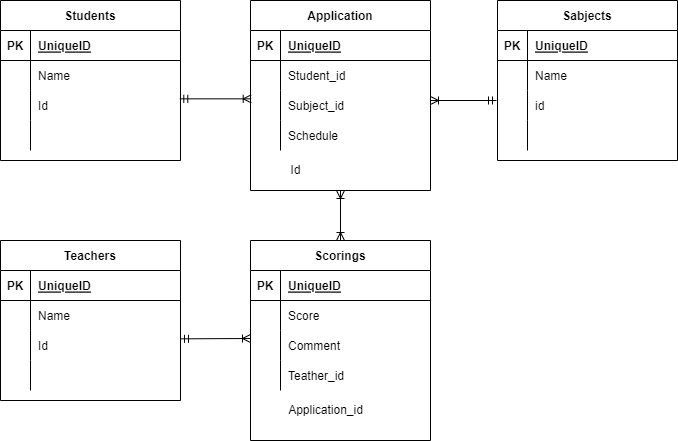

The diagram above was exported from draw.io. Its source (the exported page's mxGraphModel, read from the mxfile embedded in the PNG):
<mxGraphModel dx="162" dy="431" grid="1" gridSize="10" guides="1" tooltips="1" connect="1" arrows="1" fold="1" page="1" pageScale="1" pageWidth="827" pageHeight="1169" math="0" shadow="0">
  <root>
    <mxCell id="0" />
    <mxCell id="1" parent="0" />
    <mxCell id="2" value="Students" style="shape=table;startSize=30;container=1;collapsible=1;childLayout=tableLayout;fixedRows=1;rowLines=0;fontStyle=1;align=center;resizeLast=1;" parent="1" vertex="1">
      <mxGeometry x="150" y="100" width="180" height="160" as="geometry" />
    </mxCell>
    <mxCell id="3" value="" style="shape=partialRectangle;collapsible=0;dropTarget=0;pointerEvents=0;fillColor=none;top=0;left=0;bottom=1;right=0;points=[[0,0.5],[1,0.5]];portConstraint=eastwest;" parent="2" vertex="1">
      <mxGeometry y="30" width="180" height="30" as="geometry" />
    </mxCell>
    <mxCell id="4" value="PK" style="shape=partialRectangle;connectable=0;fillColor=none;top=0;left=0;bottom=0;right=0;fontStyle=1;overflow=hidden;" parent="3" vertex="1">
      <mxGeometry width="30" height="30" as="geometry">
        <mxRectangle width="30" height="30" as="alternateBounds" />
      </mxGeometry>
    </mxCell>
    <mxCell id="5" value="UniqueID" style="shape=partialRectangle;connectable=0;fillColor=none;top=0;left=0;bottom=0;right=0;align=left;spacingLeft=6;fontStyle=5;overflow=hidden;" parent="3" vertex="1">
      <mxGeometry x="30" width="150" height="30" as="geometry">
        <mxRectangle width="150" height="30" as="alternateBounds" />
      </mxGeometry>
    </mxCell>
    <mxCell id="6" value="" style="shape=partialRectangle;collapsible=0;dropTarget=0;pointerEvents=0;fillColor=none;top=0;left=0;bottom=0;right=0;points=[[0,0.5],[1,0.5]];portConstraint=eastwest;" parent="2" vertex="1">
      <mxGeometry y="60" width="180" height="30" as="geometry" />
    </mxCell>
    <mxCell id="7" value="" style="shape=partialRectangle;connectable=0;fillColor=none;top=0;left=0;bottom=0;right=0;editable=1;overflow=hidden;" parent="6" vertex="1">
      <mxGeometry width="30" height="30" as="geometry">
        <mxRectangle width="30" height="30" as="alternateBounds" />
      </mxGeometry>
    </mxCell>
    <mxCell id="8" value="Name" style="shape=partialRectangle;connectable=0;fillColor=none;top=0;left=0;bottom=0;right=0;align=left;spacingLeft=6;overflow=hidden;" parent="6" vertex="1">
      <mxGeometry x="30" width="150" height="30" as="geometry">
        <mxRectangle width="150" height="30" as="alternateBounds" />
      </mxGeometry>
    </mxCell>
    <mxCell id="9" value="" style="shape=partialRectangle;collapsible=0;dropTarget=0;pointerEvents=0;fillColor=none;top=0;left=0;bottom=0;right=0;points=[[0,0.5],[1,0.5]];portConstraint=eastwest;" parent="2" vertex="1">
      <mxGeometry y="90" width="180" height="30" as="geometry" />
    </mxCell>
    <mxCell id="10" value="" style="shape=partialRectangle;connectable=0;fillColor=none;top=0;left=0;bottom=0;right=0;editable=1;overflow=hidden;" parent="9" vertex="1">
      <mxGeometry width="30" height="30" as="geometry">
        <mxRectangle width="30" height="30" as="alternateBounds" />
      </mxGeometry>
    </mxCell>
    <mxCell id="11" value="Id" style="shape=partialRectangle;connectable=0;fillColor=none;top=0;left=0;bottom=0;right=0;align=left;spacingLeft=6;overflow=hidden;" parent="9" vertex="1">
      <mxGeometry x="30" width="150" height="30" as="geometry">
        <mxRectangle width="150" height="30" as="alternateBounds" />
      </mxGeometry>
    </mxCell>
    <mxCell id="12" value="" style="shape=partialRectangle;collapsible=0;dropTarget=0;pointerEvents=0;fillColor=none;top=0;left=0;bottom=0;right=0;points=[[0,0.5],[1,0.5]];portConstraint=eastwest;" parent="2" vertex="1">
      <mxGeometry y="120" width="180" height="30" as="geometry" />
    </mxCell>
    <mxCell id="13" value="" style="shape=partialRectangle;connectable=0;fillColor=none;top=0;left=0;bottom=0;right=0;editable=1;overflow=hidden;" parent="12" vertex="1">
      <mxGeometry width="30" height="30" as="geometry">
        <mxRectangle width="30" height="30" as="alternateBounds" />
      </mxGeometry>
    </mxCell>
    <mxCell id="14" value="" style="shape=partialRectangle;connectable=0;fillColor=none;top=0;left=0;bottom=0;right=0;align=left;spacingLeft=6;overflow=hidden;" parent="12" vertex="1">
      <mxGeometry x="30" width="150" height="30" as="geometry">
        <mxRectangle width="150" height="30" as="alternateBounds" />
      </mxGeometry>
    </mxCell>
    <mxCell id="15" value="Sabjects" style="shape=table;startSize=30;container=1;collapsible=1;childLayout=tableLayout;fixedRows=1;rowLines=0;fontStyle=1;align=center;resizeLast=1;" parent="1" vertex="1">
      <mxGeometry x="647" y="100" width="180" height="160" as="geometry" />
    </mxCell>
    <mxCell id="16" value="" style="shape=partialRectangle;collapsible=0;dropTarget=0;pointerEvents=0;fillColor=none;top=0;left=0;bottom=1;right=0;points=[[0,0.5],[1,0.5]];portConstraint=eastwest;" parent="15" vertex="1">
      <mxGeometry y="30" width="180" height="30" as="geometry" />
    </mxCell>
    <mxCell id="17" value="PK" style="shape=partialRectangle;connectable=0;fillColor=none;top=0;left=0;bottom=0;right=0;fontStyle=1;overflow=hidden;" parent="16" vertex="1">
      <mxGeometry width="30" height="30" as="geometry">
        <mxRectangle width="30" height="30" as="alternateBounds" />
      </mxGeometry>
    </mxCell>
    <mxCell id="18" value="UniqueID" style="shape=partialRectangle;connectable=0;fillColor=none;top=0;left=0;bottom=0;right=0;align=left;spacingLeft=6;fontStyle=5;overflow=hidden;" parent="16" vertex="1">
      <mxGeometry x="30" width="150" height="30" as="geometry">
        <mxRectangle width="150" height="30" as="alternateBounds" />
      </mxGeometry>
    </mxCell>
    <mxCell id="19" value="" style="shape=partialRectangle;collapsible=0;dropTarget=0;pointerEvents=0;fillColor=none;top=0;left=0;bottom=0;right=0;points=[[0,0.5],[1,0.5]];portConstraint=eastwest;" parent="15" vertex="1">
      <mxGeometry y="60" width="180" height="30" as="geometry" />
    </mxCell>
    <mxCell id="20" value="" style="shape=partialRectangle;connectable=0;fillColor=none;top=0;left=0;bottom=0;right=0;editable=1;overflow=hidden;" parent="19" vertex="1">
      <mxGeometry width="30" height="30" as="geometry">
        <mxRectangle width="30" height="30" as="alternateBounds" />
      </mxGeometry>
    </mxCell>
    <mxCell id="21" value="Name" style="shape=partialRectangle;connectable=0;fillColor=none;top=0;left=0;bottom=0;right=0;align=left;spacingLeft=6;overflow=hidden;" parent="19" vertex="1">
      <mxGeometry x="30" width="150" height="30" as="geometry">
        <mxRectangle width="150" height="30" as="alternateBounds" />
      </mxGeometry>
    </mxCell>
    <mxCell id="22" value="" style="shape=partialRectangle;collapsible=0;dropTarget=0;pointerEvents=0;fillColor=none;top=0;left=0;bottom=0;right=0;points=[[0,0.5],[1,0.5]];portConstraint=eastwest;" parent="15" vertex="1">
      <mxGeometry y="90" width="180" height="30" as="geometry" />
    </mxCell>
    <mxCell id="23" value="" style="shape=partialRectangle;connectable=0;fillColor=none;top=0;left=0;bottom=0;right=0;editable=1;overflow=hidden;" parent="22" vertex="1">
      <mxGeometry width="30" height="30" as="geometry">
        <mxRectangle width="30" height="30" as="alternateBounds" />
      </mxGeometry>
    </mxCell>
    <mxCell id="24" value="id" style="shape=partialRectangle;connectable=0;fillColor=none;top=0;left=0;bottom=0;right=0;align=left;spacingLeft=6;overflow=hidden;" parent="22" vertex="1">
      <mxGeometry x="30" width="150" height="30" as="geometry">
        <mxRectangle width="150" height="30" as="alternateBounds" />
      </mxGeometry>
    </mxCell>
    <mxCell id="25" value="" style="shape=partialRectangle;collapsible=0;dropTarget=0;pointerEvents=0;fillColor=none;top=0;left=0;bottom=0;right=0;points=[[0,0.5],[1,0.5]];portConstraint=eastwest;" parent="15" vertex="1">
      <mxGeometry y="120" width="180" height="30" as="geometry" />
    </mxCell>
    <mxCell id="26" value="" style="shape=partialRectangle;connectable=0;fillColor=none;top=0;left=0;bottom=0;right=0;editable=1;overflow=hidden;" parent="25" vertex="1">
      <mxGeometry width="30" height="30" as="geometry">
        <mxRectangle width="30" height="30" as="alternateBounds" />
      </mxGeometry>
    </mxCell>
    <mxCell id="27" value="" style="shape=partialRectangle;connectable=0;fillColor=none;top=0;left=0;bottom=0;right=0;align=left;spacingLeft=6;overflow=hidden;" parent="25" vertex="1">
      <mxGeometry x="30" width="150" height="30" as="geometry">
        <mxRectangle width="150" height="30" as="alternateBounds" />
      </mxGeometry>
    </mxCell>
    <mxCell id="28" value="Teachers" style="shape=table;startSize=30;container=1;collapsible=1;childLayout=tableLayout;fixedRows=1;rowLines=0;fontStyle=1;align=center;resizeLast=1;" parent="1" vertex="1">
      <mxGeometry x="150" y="340" width="180" height="160" as="geometry" />
    </mxCell>
    <mxCell id="29" value="" style="shape=partialRectangle;collapsible=0;dropTarget=0;pointerEvents=0;fillColor=none;top=0;left=0;bottom=1;right=0;points=[[0,0.5],[1,0.5]];portConstraint=eastwest;" parent="28" vertex="1">
      <mxGeometry y="30" width="180" height="30" as="geometry" />
    </mxCell>
    <mxCell id="30" value="PK" style="shape=partialRectangle;connectable=0;fillColor=none;top=0;left=0;bottom=0;right=0;fontStyle=1;overflow=hidden;" parent="29" vertex="1">
      <mxGeometry width="30" height="30" as="geometry">
        <mxRectangle width="30" height="30" as="alternateBounds" />
      </mxGeometry>
    </mxCell>
    <mxCell id="31" value="UniqueID" style="shape=partialRectangle;connectable=0;fillColor=none;top=0;left=0;bottom=0;right=0;align=left;spacingLeft=6;fontStyle=5;overflow=hidden;" parent="29" vertex="1">
      <mxGeometry x="30" width="150" height="30" as="geometry">
        <mxRectangle width="150" height="30" as="alternateBounds" />
      </mxGeometry>
    </mxCell>
    <mxCell id="32" value="" style="shape=partialRectangle;collapsible=0;dropTarget=0;pointerEvents=0;fillColor=none;top=0;left=0;bottom=0;right=0;points=[[0,0.5],[1,0.5]];portConstraint=eastwest;" parent="28" vertex="1">
      <mxGeometry y="60" width="180" height="30" as="geometry" />
    </mxCell>
    <mxCell id="33" value="" style="shape=partialRectangle;connectable=0;fillColor=none;top=0;left=0;bottom=0;right=0;editable=1;overflow=hidden;" parent="32" vertex="1">
      <mxGeometry width="30" height="30" as="geometry">
        <mxRectangle width="30" height="30" as="alternateBounds" />
      </mxGeometry>
    </mxCell>
    <mxCell id="34" value="Name" style="shape=partialRectangle;connectable=0;fillColor=none;top=0;left=0;bottom=0;right=0;align=left;spacingLeft=6;overflow=hidden;" parent="32" vertex="1">
      <mxGeometry x="30" width="150" height="30" as="geometry">
        <mxRectangle width="150" height="30" as="alternateBounds" />
      </mxGeometry>
    </mxCell>
    <mxCell id="35" value="" style="shape=partialRectangle;collapsible=0;dropTarget=0;pointerEvents=0;fillColor=none;top=0;left=0;bottom=0;right=0;points=[[0,0.5],[1,0.5]];portConstraint=eastwest;" parent="28" vertex="1">
      <mxGeometry y="90" width="180" height="30" as="geometry" />
    </mxCell>
    <mxCell id="36" value="" style="shape=partialRectangle;connectable=0;fillColor=none;top=0;left=0;bottom=0;right=0;editable=1;overflow=hidden;" parent="35" vertex="1">
      <mxGeometry width="30" height="30" as="geometry">
        <mxRectangle width="30" height="30" as="alternateBounds" />
      </mxGeometry>
    </mxCell>
    <mxCell id="37" value="Id" style="shape=partialRectangle;connectable=0;fillColor=none;top=0;left=0;bottom=0;right=0;align=left;spacingLeft=6;overflow=hidden;" parent="35" vertex="1">
      <mxGeometry x="30" width="150" height="30" as="geometry">
        <mxRectangle width="150" height="30" as="alternateBounds" />
      </mxGeometry>
    </mxCell>
    <mxCell id="38" value="" style="shape=partialRectangle;collapsible=0;dropTarget=0;pointerEvents=0;fillColor=none;top=0;left=0;bottom=0;right=0;points=[[0,0.5],[1,0.5]];portConstraint=eastwest;" parent="28" vertex="1">
      <mxGeometry y="120" width="180" height="30" as="geometry" />
    </mxCell>
    <mxCell id="39" value="" style="shape=partialRectangle;connectable=0;fillColor=none;top=0;left=0;bottom=0;right=0;editable=1;overflow=hidden;" parent="38" vertex="1">
      <mxGeometry width="30" height="30" as="geometry">
        <mxRectangle width="30" height="30" as="alternateBounds" />
      </mxGeometry>
    </mxCell>
    <mxCell id="40" value="" style="shape=partialRectangle;connectable=0;fillColor=none;top=0;left=0;bottom=0;right=0;align=left;spacingLeft=6;overflow=hidden;" parent="38" vertex="1">
      <mxGeometry x="30" width="150" height="30" as="geometry">
        <mxRectangle width="150" height="30" as="alternateBounds" />
      </mxGeometry>
    </mxCell>
    <mxCell id="54" value="Scorings" style="shape=table;startSize=30;container=1;collapsible=1;childLayout=tableLayout;fixedRows=1;rowLines=0;fontStyle=1;align=center;resizeLast=1;" parent="1" vertex="1">
      <mxGeometry x="400" y="340" width="180" height="200" as="geometry" />
    </mxCell>
    <mxCell id="55" value="" style="shape=partialRectangle;collapsible=0;dropTarget=0;pointerEvents=0;fillColor=none;top=0;left=0;bottom=1;right=0;points=[[0,0.5],[1,0.5]];portConstraint=eastwest;" parent="54" vertex="1">
      <mxGeometry y="30" width="180" height="30" as="geometry" />
    </mxCell>
    <mxCell id="56" value="PK" style="shape=partialRectangle;connectable=0;fillColor=none;top=0;left=0;bottom=0;right=0;fontStyle=1;overflow=hidden;" parent="55" vertex="1">
      <mxGeometry width="30" height="30" as="geometry">
        <mxRectangle width="30" height="30" as="alternateBounds" />
      </mxGeometry>
    </mxCell>
    <mxCell id="57" value="UniqueID" style="shape=partialRectangle;connectable=0;fillColor=none;top=0;left=0;bottom=0;right=0;align=left;spacingLeft=6;fontStyle=5;overflow=hidden;" parent="55" vertex="1">
      <mxGeometry x="30" width="150" height="30" as="geometry">
        <mxRectangle width="150" height="30" as="alternateBounds" />
      </mxGeometry>
    </mxCell>
    <mxCell id="58" value="" style="shape=partialRectangle;collapsible=0;dropTarget=0;pointerEvents=0;fillColor=none;top=0;left=0;bottom=0;right=0;points=[[0,0.5],[1,0.5]];portConstraint=eastwest;" parent="54" vertex="1">
      <mxGeometry y="60" width="180" height="30" as="geometry" />
    </mxCell>
    <mxCell id="59" value="" style="shape=partialRectangle;connectable=0;fillColor=none;top=0;left=0;bottom=0;right=0;editable=1;overflow=hidden;" parent="58" vertex="1">
      <mxGeometry width="30" height="30" as="geometry">
        <mxRectangle width="30" height="30" as="alternateBounds" />
      </mxGeometry>
    </mxCell>
    <mxCell id="60" value="Score" style="shape=partialRectangle;connectable=0;fillColor=none;top=0;left=0;bottom=0;right=0;align=left;spacingLeft=6;overflow=hidden;" parent="58" vertex="1">
      <mxGeometry x="30" width="150" height="30" as="geometry">
        <mxRectangle width="150" height="30" as="alternateBounds" />
      </mxGeometry>
    </mxCell>
    <mxCell id="61" value="" style="shape=partialRectangle;collapsible=0;dropTarget=0;pointerEvents=0;fillColor=none;top=0;left=0;bottom=0;right=0;points=[[0,0.5],[1,0.5]];portConstraint=eastwest;" parent="54" vertex="1">
      <mxGeometry y="90" width="180" height="30" as="geometry" />
    </mxCell>
    <mxCell id="62" value="" style="shape=partialRectangle;connectable=0;fillColor=none;top=0;left=0;bottom=0;right=0;editable=1;overflow=hidden;" parent="61" vertex="1">
      <mxGeometry width="30" height="30" as="geometry">
        <mxRectangle width="30" height="30" as="alternateBounds" />
      </mxGeometry>
    </mxCell>
    <mxCell id="63" value="Comment" style="shape=partialRectangle;connectable=0;fillColor=none;top=0;left=0;bottom=0;right=0;align=left;spacingLeft=6;overflow=hidden;" parent="61" vertex="1">
      <mxGeometry x="30" width="150" height="30" as="geometry">
        <mxRectangle width="150" height="30" as="alternateBounds" />
      </mxGeometry>
    </mxCell>
    <mxCell id="64" value="" style="shape=partialRectangle;collapsible=0;dropTarget=0;pointerEvents=0;fillColor=none;top=0;left=0;bottom=0;right=0;points=[[0,0.5],[1,0.5]];portConstraint=eastwest;" parent="54" vertex="1">
      <mxGeometry y="120" width="180" height="30" as="geometry" />
    </mxCell>
    <mxCell id="65" value="" style="shape=partialRectangle;connectable=0;fillColor=none;top=0;left=0;bottom=0;right=0;editable=1;overflow=hidden;" parent="64" vertex="1">
      <mxGeometry width="30" height="30" as="geometry">
        <mxRectangle width="30" height="30" as="alternateBounds" />
      </mxGeometry>
    </mxCell>
    <mxCell id="66" value="Teather_id" style="shape=partialRectangle;connectable=0;fillColor=none;top=0;left=0;bottom=0;right=0;align=left;spacingLeft=6;overflow=hidden;" parent="64" vertex="1">
      <mxGeometry x="30" width="150" height="30" as="geometry">
        <mxRectangle width="150" height="30" as="alternateBounds" />
      </mxGeometry>
    </mxCell>
    <mxCell id="67" value="" style="endArrow=ERoneToMany;html=1;exitX=0.996;exitY=0.278;exitDx=0;exitDy=0;exitPerimeter=0;startArrow=ERmandOne;startFill=0;endFill=0;entryX=0.004;entryY=0.278;entryDx=0;entryDy=0;entryPerimeter=0;" parent="1" source="9" target="83" edge="1">
      <mxGeometry width="50" height="50" relative="1" as="geometry">
        <mxPoint x="350" y="210" as="sourcePoint" />
        <mxPoint x="410" y="200" as="targetPoint" />
      </mxGeometry>
    </mxCell>
    <mxCell id="68" value="" style="endArrow=ERoneToMany;html=1;exitX=1;exitY=0.278;exitDx=0;exitDy=0;exitPerimeter=0;endFill=0;startArrow=ERmandOne;startFill=0;" parent="1" source="35" edge="1">
      <mxGeometry width="50" height="50" relative="1" as="geometry">
        <mxPoint x="340" y="470" as="sourcePoint" />
        <mxPoint x="400" y="438" as="targetPoint" />
      </mxGeometry>
    </mxCell>
    <mxCell id="70" value="" style="endArrow=ERmandOne;html=1;endFill=0;startArrow=ERoneToMany;startFill=0;" parent="1" edge="1">
      <mxGeometry width="50" height="50" relative="1" as="geometry">
        <mxPoint x="580" y="200" as="sourcePoint" />
        <mxPoint x="646" y="200" as="targetPoint" />
      </mxGeometry>
    </mxCell>
    <mxCell id="71" value="" style="endArrow=ERoneToMany;html=1;endFill=0;startArrow=ERoneToMany;startFill=0;entryX=0.5;entryY=1;entryDx=0;entryDy=0;exitX=0.5;exitY=0;exitDx=0;exitDy=0;" parent="1" source="54" edge="1" target="76">
      <mxGeometry width="50" height="50" relative="1" as="geometry">
        <mxPoint x="490" y="330" as="sourcePoint" />
        <mxPoint x="568" y="230" as="targetPoint" />
      </mxGeometry>
    </mxCell>
    <mxCell id="76" value="Application" style="shape=table;startSize=30;container=1;collapsible=1;childLayout=tableLayout;fixedRows=1;rowLines=0;fontStyle=1;align=center;resizeLast=1;" vertex="1" parent="1">
      <mxGeometry x="400" y="100" width="180" height="190" as="geometry" />
    </mxCell>
    <mxCell id="77" value="" style="shape=partialRectangle;collapsible=0;dropTarget=0;pointerEvents=0;fillColor=none;top=0;left=0;bottom=1;right=0;points=[[0,0.5],[1,0.5]];portConstraint=eastwest;" vertex="1" parent="76">
      <mxGeometry y="30" width="180" height="30" as="geometry" />
    </mxCell>
    <mxCell id="78" value="PK" style="shape=partialRectangle;connectable=0;fillColor=none;top=0;left=0;bottom=0;right=0;fontStyle=1;overflow=hidden;" vertex="1" parent="77">
      <mxGeometry width="30" height="30" as="geometry">
        <mxRectangle width="30" height="30" as="alternateBounds" />
      </mxGeometry>
    </mxCell>
    <mxCell id="79" value="UniqueID" style="shape=partialRectangle;connectable=0;fillColor=none;top=0;left=0;bottom=0;right=0;align=left;spacingLeft=6;fontStyle=5;overflow=hidden;" vertex="1" parent="77">
      <mxGeometry x="30" width="150" height="30" as="geometry">
        <mxRectangle width="150" height="30" as="alternateBounds" />
      </mxGeometry>
    </mxCell>
    <mxCell id="80" value="" style="shape=partialRectangle;collapsible=0;dropTarget=0;pointerEvents=0;fillColor=none;top=0;left=0;bottom=0;right=0;points=[[0,0.5],[1,0.5]];portConstraint=eastwest;" vertex="1" parent="76">
      <mxGeometry y="60" width="180" height="30" as="geometry" />
    </mxCell>
    <mxCell id="81" value="" style="shape=partialRectangle;connectable=0;fillColor=none;top=0;left=0;bottom=0;right=0;editable=1;overflow=hidden;" vertex="1" parent="80">
      <mxGeometry width="30" height="30" as="geometry">
        <mxRectangle width="30" height="30" as="alternateBounds" />
      </mxGeometry>
    </mxCell>
    <mxCell id="82" value="Student_id" style="shape=partialRectangle;connectable=0;fillColor=none;top=0;left=0;bottom=0;right=0;align=left;spacingLeft=6;overflow=hidden;" vertex="1" parent="80">
      <mxGeometry x="30" width="150" height="30" as="geometry">
        <mxRectangle width="150" height="30" as="alternateBounds" />
      </mxGeometry>
    </mxCell>
    <mxCell id="83" value="" style="shape=partialRectangle;collapsible=0;dropTarget=0;pointerEvents=0;fillColor=none;top=0;left=0;bottom=0;right=0;points=[[0,0.5],[1,0.5]];portConstraint=eastwest;" vertex="1" parent="76">
      <mxGeometry y="90" width="180" height="30" as="geometry" />
    </mxCell>
    <mxCell id="84" value="" style="shape=partialRectangle;connectable=0;fillColor=none;top=0;left=0;bottom=0;right=0;editable=1;overflow=hidden;" vertex="1" parent="83">
      <mxGeometry width="30" height="30" as="geometry">
        <mxRectangle width="30" height="30" as="alternateBounds" />
      </mxGeometry>
    </mxCell>
    <mxCell id="85" value="Subject_id" style="shape=partialRectangle;connectable=0;fillColor=none;top=0;left=0;bottom=0;right=0;align=left;spacingLeft=6;overflow=hidden;" vertex="1" parent="83">
      <mxGeometry x="30" width="150" height="30" as="geometry">
        <mxRectangle width="150" height="30" as="alternateBounds" />
      </mxGeometry>
    </mxCell>
    <mxCell id="86" value="" style="shape=partialRectangle;collapsible=0;dropTarget=0;pointerEvents=0;fillColor=none;top=0;left=0;bottom=0;right=0;points=[[0,0.5],[1,0.5]];portConstraint=eastwest;" vertex="1" parent="76">
      <mxGeometry y="120" width="180" height="30" as="geometry" />
    </mxCell>
    <mxCell id="87" value="" style="shape=partialRectangle;connectable=0;fillColor=none;top=0;left=0;bottom=0;right=0;editable=1;overflow=hidden;" vertex="1" parent="86">
      <mxGeometry width="30" height="30" as="geometry">
        <mxRectangle width="30" height="30" as="alternateBounds" />
      </mxGeometry>
    </mxCell>
    <mxCell id="88" value="Schedule" style="shape=partialRectangle;connectable=0;fillColor=none;top=0;left=0;bottom=0;right=0;align=left;spacingLeft=6;overflow=hidden;" vertex="1" parent="86">
      <mxGeometry x="30" width="150" height="30" as="geometry">
        <mxRectangle width="150" height="30" as="alternateBounds" />
      </mxGeometry>
    </mxCell>
    <mxCell id="91" value="Application_id" style="text;html=1;align=center;verticalAlign=middle;resizable=0;points=[];autosize=1;strokeColor=none;fillColor=none;" vertex="1" parent="1">
      <mxGeometry x="430" y="500" width="90" height="20" as="geometry" />
    </mxCell>
    <mxCell id="93" value="Id" style="text;html=1;align=center;verticalAlign=middle;resizable=0;points=[];autosize=1;strokeColor=none;fillColor=none;" vertex="1" parent="1">
      <mxGeometry x="430" y="260" width="30" height="20" as="geometry" />
    </mxCell>
  </root>
</mxGraphModel>